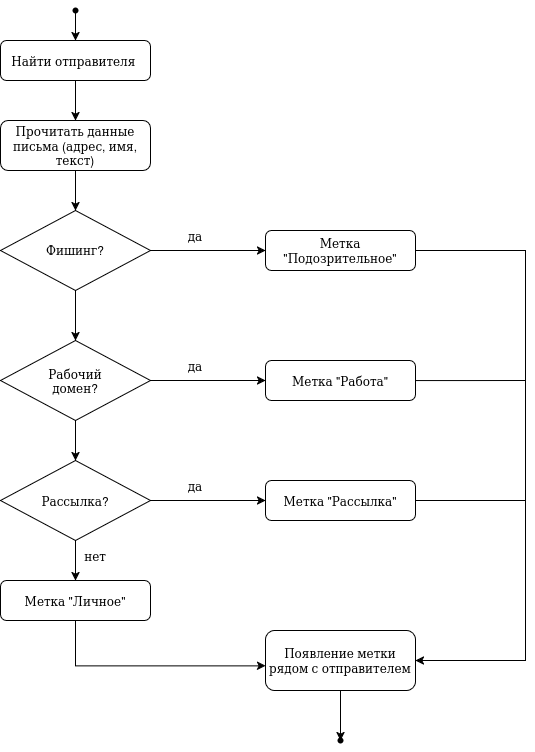

The diagram above was exported from draw.io. Its source (the exported page's mxGraphModel, read from the mxfile embedded in the PNG):
<mxGraphModel dx="1704" dy="941" grid="1" gridSize="10" guides="1" tooltips="1" connect="1" arrows="1" fold="1" page="1" pageScale="1" pageWidth="827" pageHeight="1169" math="0" shadow="0">
  <root>
    <mxCell id="0" />
    <mxCell id="1" parent="0" />
    <mxCell id="qb8kmXSeiE97mjQnNXbx-38" edge="1" parent="1" source="qb8kmXSeiE97mjQnNXbx-35" style="edgeStyle=orthogonalEdgeStyle;rounded=0;orthogonalLoop=1;jettySize=auto;html=1;defaultLabelBackgroundColor=page;labelPadding=0 4;" target="qb8kmXSeiE97mjQnNXbx-39">
      <mxGeometry relative="1" as="geometry">
        <mxPoint x="170" y="120" as="targetPoint" />
      </mxGeometry>
    </mxCell>
    <mxCell id="qb8kmXSeiE97mjQnNXbx-35" parent="1" style="shape=waypoint;sketch=0;fillStyle=solid;size=6;pointerEvents=1;points=[];fillColor=none;resizable=0;rotatable=0;perimeter=centerPerimeter;snapToPoint=1;" value="" vertex="1">
      <mxGeometry height="20" width="20" x="160" y="60" as="geometry" />
    </mxCell>
    <mxCell id="qb8kmXSeiE97mjQnNXbx-42" edge="1" parent="1" source="qb8kmXSeiE97mjQnNXbx-39" style="edgeStyle=orthogonalEdgeStyle;rounded=0;orthogonalLoop=1;jettySize=auto;html=1;entryX=0.5;entryY=0;entryDx=0;entryDy=0;defaultLabelBackgroundColor=page;labelPadding=0 4;" target="qb8kmXSeiE97mjQnNXbx-41">
      <mxGeometry relative="1" as="geometry" />
    </mxCell>
    <mxCell id="qb8kmXSeiE97mjQnNXbx-39" parent="1" style="rounded=1;whiteSpace=wrap;html=1;roundedPerimeter=1;" value="Найти отправителя&amp;nbsp;" vertex="1">
      <mxGeometry height="40" width="150" x="95" y="100" as="geometry" />
    </mxCell>
    <mxCell id="qb8kmXSeiE97mjQnNXbx-46" edge="1" parent="1" source="qb8kmXSeiE97mjQnNXbx-41" style="edgeStyle=orthogonalEdgeStyle;rounded=0;orthogonalLoop=1;jettySize=auto;html=1;entryX=0.5;entryY=0;entryDx=0;entryDy=0;defaultLabelBackgroundColor=page;labelPadding=0 4;" target="qb8kmXSeiE97mjQnNXbx-44">
      <mxGeometry relative="1" as="geometry" />
    </mxCell>
    <mxCell id="qb8kmXSeiE97mjQnNXbx-41" parent="1" style="rounded=1;whiteSpace=wrap;html=1;roundedPerimeter=1;" value="Прочитать данные письма (адрес, имя, текст)" vertex="1">
      <mxGeometry height="50" width="150" x="95" y="180" as="geometry" />
    </mxCell>
    <mxCell id="qb8kmXSeiE97mjQnNXbx-48" edge="1" parent="1" source="qb8kmXSeiE97mjQnNXbx-44" style="edgeStyle=orthogonalEdgeStyle;rounded=0;orthogonalLoop=1;jettySize=auto;html=1;entryX=0.5;entryY=0;entryDx=0;entryDy=0;defaultLabelBackgroundColor=page;labelPadding=0 4;" target="qb8kmXSeiE97mjQnNXbx-47">
      <mxGeometry relative="1" as="geometry" />
    </mxCell>
    <mxCell id="qb8kmXSeiE97mjQnNXbx-56" edge="1" parent="1" source="qb8kmXSeiE97mjQnNXbx-44" style="edgeStyle=orthogonalEdgeStyle;rounded=0;orthogonalLoop=1;jettySize=auto;html=1;entryX=0;entryY=0.5;entryDx=0;entryDy=0;defaultLabelBackgroundColor=page;labelPadding=0 4;" target="qb8kmXSeiE97mjQnNXbx-53">
      <mxGeometry relative="1" as="geometry" />
    </mxCell>
    <mxCell id="qb8kmXSeiE97mjQnNXbx-44" parent="1" style="rhombus;whiteSpace=wrap;html=1;shapeInside=1;" value="Фишинг?" vertex="1">
      <mxGeometry height="80" width="150" x="95" y="270" as="geometry" />
    </mxCell>
    <mxCell id="qb8kmXSeiE97mjQnNXbx-50" edge="1" parent="1" source="qb8kmXSeiE97mjQnNXbx-47" style="edgeStyle=orthogonalEdgeStyle;rounded=0;orthogonalLoop=1;jettySize=auto;html=1;exitX=0.5;exitY=1;exitDx=0;exitDy=0;entryX=0.5;entryY=0;entryDx=0;entryDy=0;defaultLabelBackgroundColor=page;labelPadding=0 4;" target="qb8kmXSeiE97mjQnNXbx-49">
      <mxGeometry relative="1" as="geometry" />
    </mxCell>
    <mxCell id="qb8kmXSeiE97mjQnNXbx-57" edge="1" parent="1" source="qb8kmXSeiE97mjQnNXbx-47" style="edgeStyle=orthogonalEdgeStyle;rounded=0;orthogonalLoop=1;jettySize=auto;html=1;entryX=0;entryY=0.5;entryDx=0;entryDy=0;defaultLabelBackgroundColor=page;labelPadding=0 4;" target="qb8kmXSeiE97mjQnNXbx-54">
      <mxGeometry relative="1" as="geometry" />
    </mxCell>
    <mxCell id="qb8kmXSeiE97mjQnNXbx-47" parent="1" style="rhombus;whiteSpace=wrap;html=1;shapeInside=1;" value="Рабочий домен?" vertex="1">
      <mxGeometry height="80" width="150" x="95" y="400" as="geometry" />
    </mxCell>
    <mxCell id="qb8kmXSeiE97mjQnNXbx-58" edge="1" parent="1" source="qb8kmXSeiE97mjQnNXbx-49" style="edgeStyle=orthogonalEdgeStyle;rounded=0;orthogonalLoop=1;jettySize=auto;html=1;entryX=0;entryY=0.5;entryDx=0;entryDy=0;defaultLabelBackgroundColor=page;labelPadding=0 4;" target="qb8kmXSeiE97mjQnNXbx-55">
      <mxGeometry relative="1" as="geometry" />
    </mxCell>
    <mxCell id="qb8kmXSeiE97mjQnNXbx-59" edge="1" parent="1" source="qb8kmXSeiE97mjQnNXbx-49" style="edgeStyle=orthogonalEdgeStyle;rounded=0;orthogonalLoop=1;jettySize=auto;html=1;exitX=0.5;exitY=1;exitDx=0;exitDy=0;entryX=0.5;entryY=0;entryDx=0;entryDy=0;defaultLabelBackgroundColor=page;labelPadding=0 4;" target="qb8kmXSeiE97mjQnNXbx-51">
      <mxGeometry relative="1" as="geometry" />
    </mxCell>
    <mxCell id="qb8kmXSeiE97mjQnNXbx-49" parent="1" style="rhombus;whiteSpace=wrap;html=1;shapeInside=1;" value="Рассылка?" vertex="1">
      <mxGeometry height="80" width="150" x="95" y="520" as="geometry" />
    </mxCell>
    <mxCell id="qb8kmXSeiE97mjQnNXbx-66" edge="1" parent="1" source="qb8kmXSeiE97mjQnNXbx-51" style="edgeStyle=orthogonalEdgeStyle;rounded=0;orthogonalLoop=1;jettySize=auto;html=1;entryX=0.007;entryY=0.588;entryDx=0;entryDy=0;defaultLabelBackgroundColor=page;labelPadding=0 4;" target="qb8kmXSeiE97mjQnNXbx-64">
      <mxGeometry relative="1" as="geometry">
        <Array as="points">
          <mxPoint x="170" y="725.4" />
        </Array>
      </mxGeometry>
    </mxCell>
    <mxCell id="qb8kmXSeiE97mjQnNXbx-51" parent="1" style="rounded=1;whiteSpace=wrap;html=1;roundedPerimeter=1;" value="Метка &quot;Личное&quot;" vertex="1">
      <mxGeometry height="40" width="150" x="95" y="640" as="geometry" />
    </mxCell>
    <mxCell id="qb8kmXSeiE97mjQnNXbx-67" edge="1" parent="1" source="qb8kmXSeiE97mjQnNXbx-53" style="edgeStyle=orthogonalEdgeStyle;rounded=0;orthogonalLoop=1;jettySize=auto;html=1;defaultLabelBackgroundColor=page;labelPadding=0 4;entryX=1;entryY=0.5;entryDx=0;entryDy=0;" target="qb8kmXSeiE97mjQnNXbx-64">
      <mxGeometry relative="1" as="geometry">
        <Array as="points">
          <mxPoint x="620" y="310" />
          <mxPoint x="620" y="720" />
        </Array>
        <mxPoint x="610" y="720" as="targetPoint" />
      </mxGeometry>
    </mxCell>
    <mxCell id="qb8kmXSeiE97mjQnNXbx-53" parent="1" style="rounded=1;whiteSpace=wrap;html=1;roundedPerimeter=1;" value="Метка &quot;Подозрительное&quot;" vertex="1">
      <mxGeometry height="40" width="150" x="360" y="290" as="geometry" />
    </mxCell>
    <mxCell id="qb8kmXSeiE97mjQnNXbx-68" edge="1" parent="1" source="qb8kmXSeiE97mjQnNXbx-54" style="edgeStyle=orthogonalEdgeStyle;rounded=0;orthogonalLoop=1;jettySize=auto;html=1;exitX=1;exitY=0.5;exitDx=0;exitDy=0;defaultLabelBackgroundColor=page;labelPadding=0 4;endArrow=none;endFill=0;">
      <mxGeometry relative="1" as="geometry">
        <mxPoint x="620.0000000000002" y="439.94444444444446" as="targetPoint" />
      </mxGeometry>
    </mxCell>
    <mxCell id="qb8kmXSeiE97mjQnNXbx-54" parent="1" style="rounded=1;whiteSpace=wrap;html=1;roundedPerimeter=1;" value="Метка &quot;Работа&quot;" vertex="1">
      <mxGeometry height="40" width="150" x="360" y="420" as="geometry" />
    </mxCell>
    <mxCell id="qb8kmXSeiE97mjQnNXbx-69" edge="1" parent="1" source="qb8kmXSeiE97mjQnNXbx-55" style="edgeStyle=orthogonalEdgeStyle;rounded=0;orthogonalLoop=1;jettySize=auto;html=1;defaultLabelBackgroundColor=page;labelPadding=0 4;endArrow=none;endFill=0;">
      <mxGeometry relative="1" as="geometry">
        <mxPoint x="620.0000000000002" y="560" as="targetPoint" />
      </mxGeometry>
    </mxCell>
    <mxCell id="qb8kmXSeiE97mjQnNXbx-55" parent="1" style="rounded=1;whiteSpace=wrap;html=1;roundedPerimeter=1;" value="Метка &quot;Рассылка&quot;" vertex="1">
      <mxGeometry height="40" width="150" x="360" y="540" as="geometry" />
    </mxCell>
    <mxCell id="qb8kmXSeiE97mjQnNXbx-60" parent="1" style="text;html=1;whiteSpace=wrap;strokeColor=none;fillColor=none;align=center;verticalAlign=middle;rounded=0;" value="&lt;div&gt;да&lt;/div&gt;" vertex="1">
      <mxGeometry height="30" width="60" x="260" y="280" as="geometry" />
    </mxCell>
    <mxCell id="qb8kmXSeiE97mjQnNXbx-61" parent="1" style="text;html=1;whiteSpace=wrap;strokeColor=none;fillColor=none;align=center;verticalAlign=middle;rounded=0;" value="&lt;div&gt;да&lt;/div&gt;" vertex="1">
      <mxGeometry height="30" width="60" x="260" y="410" as="geometry" />
    </mxCell>
    <mxCell id="qb8kmXSeiE97mjQnNXbx-62" parent="1" style="text;html=1;whiteSpace=wrap;strokeColor=none;fillColor=none;align=center;verticalAlign=middle;rounded=0;" value="&lt;div&gt;да&lt;/div&gt;" vertex="1">
      <mxGeometry height="30" width="60" x="260" y="530" as="geometry" />
    </mxCell>
    <mxCell id="qb8kmXSeiE97mjQnNXbx-63" parent="1" style="text;html=1;whiteSpace=wrap;strokeColor=none;fillColor=none;align=center;verticalAlign=middle;rounded=0;" value="нет" vertex="1">
      <mxGeometry height="30" width="60" x="160" y="600" as="geometry" />
    </mxCell>
    <mxCell id="qb8kmXSeiE97mjQnNXbx-72" edge="1" parent="1" source="qb8kmXSeiE97mjQnNXbx-64" style="edgeStyle=orthogonalEdgeStyle;rounded=0;orthogonalLoop=1;jettySize=auto;html=1;defaultLabelBackgroundColor=page;labelPadding=0 4;" target="qb8kmXSeiE97mjQnNXbx-70">
      <mxGeometry relative="1" as="geometry" />
    </mxCell>
    <mxCell id="qb8kmXSeiE97mjQnNXbx-64" parent="1" style="rounded=1;whiteSpace=wrap;html=1;roundedPerimeter=1;" value="Появление метки рядом с отправителем" vertex="1">
      <mxGeometry height="60" width="150" x="360" y="690" as="geometry" />
    </mxCell>
    <mxCell id="qb8kmXSeiE97mjQnNXbx-70" parent="1" style="shape=waypoint;sketch=0;fillStyle=solid;size=6;pointerEvents=1;points=[];fillColor=none;resizable=0;rotatable=0;perimeter=centerPerimeter;snapToPoint=1;" value="" vertex="1">
      <mxGeometry height="20" width="20" x="425" y="790" as="geometry" />
    </mxCell>
  </root>
</mxGraphModel>